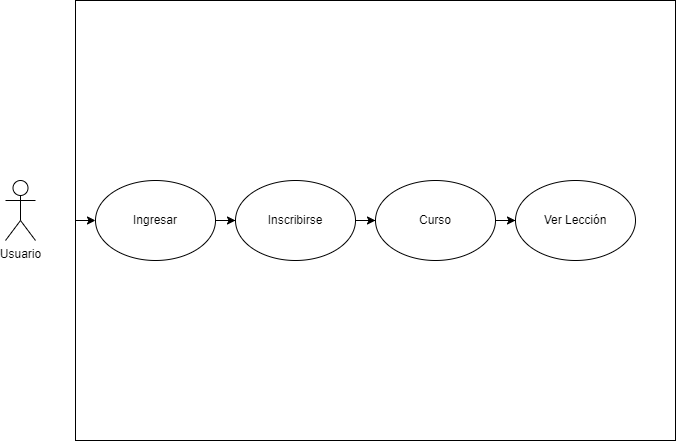

The diagram above was exported from draw.io. Its source (the exported page's mxGraphModel, read from the mxfile embedded in the PNG):
<mxGraphModel dx="1432" dy="788" grid="1" gridSize="10" guides="1" tooltips="1" connect="1" arrows="1" fold="1" page="1" pageScale="1" pageWidth="827" pageHeight="1169" math="0" shadow="0">
  <root>
    <mxCell id="0" />
    <mxCell id="1" parent="0" />
    <mxCell id="G5J4Jek8PS7Z-lFLwYBW-1" value="Usuario" style="shape=umlActor;verticalLabelPosition=bottom;verticalAlign=top;html=1;outlineConnect=0;" vertex="1" parent="1">
      <mxGeometry x="50" y="540" width="30" height="60" as="geometry" />
    </mxCell>
    <mxCell id="G5J4Jek8PS7Z-lFLwYBW-2" value="" style="rounded=0;whiteSpace=wrap;html=1;" vertex="1" parent="1">
      <mxGeometry x="120" y="360" width="600" height="440" as="geometry" />
    </mxCell>
    <mxCell id="G5J4Jek8PS7Z-lFLwYBW-7" value="" style="edgeStyle=orthogonalEdgeStyle;rounded=0;orthogonalLoop=1;jettySize=auto;html=1;" edge="1" parent="1" source="G5J4Jek8PS7Z-lFLwYBW-4" target="G5J4Jek8PS7Z-lFLwYBW-6">
      <mxGeometry relative="1" as="geometry" />
    </mxCell>
    <mxCell id="G5J4Jek8PS7Z-lFLwYBW-4" value="Ingresar" style="ellipse;whiteSpace=wrap;html=1;" vertex="1" parent="1">
      <mxGeometry x="140" y="540" width="120" height="80" as="geometry" />
    </mxCell>
    <mxCell id="G5J4Jek8PS7Z-lFLwYBW-5" value="" style="endArrow=classic;html=1;rounded=0;entryX=0;entryY=0.5;entryDx=0;entryDy=0;" edge="1" parent="1" target="G5J4Jek8PS7Z-lFLwYBW-4">
      <mxGeometry width="50" height="50" relative="1" as="geometry">
        <mxPoint x="120" y="580" as="sourcePoint" />
        <mxPoint x="170" y="530" as="targetPoint" />
      </mxGeometry>
    </mxCell>
    <mxCell id="G5J4Jek8PS7Z-lFLwYBW-9" value="" style="edgeStyle=orthogonalEdgeStyle;rounded=0;orthogonalLoop=1;jettySize=auto;html=1;" edge="1" parent="1" source="G5J4Jek8PS7Z-lFLwYBW-6" target="G5J4Jek8PS7Z-lFLwYBW-8">
      <mxGeometry relative="1" as="geometry" />
    </mxCell>
    <mxCell id="G5J4Jek8PS7Z-lFLwYBW-6" value="Inscribirse" style="ellipse;whiteSpace=wrap;html=1;" vertex="1" parent="1">
      <mxGeometry x="280" y="540" width="120" height="80" as="geometry" />
    </mxCell>
    <mxCell id="G5J4Jek8PS7Z-lFLwYBW-11" value="" style="edgeStyle=orthogonalEdgeStyle;rounded=0;orthogonalLoop=1;jettySize=auto;html=1;" edge="1" parent="1" source="G5J4Jek8PS7Z-lFLwYBW-8" target="G5J4Jek8PS7Z-lFLwYBW-10">
      <mxGeometry relative="1" as="geometry" />
    </mxCell>
    <mxCell id="G5J4Jek8PS7Z-lFLwYBW-8" value="Curso" style="ellipse;whiteSpace=wrap;html=1;" vertex="1" parent="1">
      <mxGeometry x="420" y="540" width="120" height="80" as="geometry" />
    </mxCell>
    <mxCell id="G5J4Jek8PS7Z-lFLwYBW-10" value="Ver Lección" style="ellipse;whiteSpace=wrap;html=1;" vertex="1" parent="1">
      <mxGeometry x="560" y="540" width="120" height="80" as="geometry" />
    </mxCell>
  </root>
</mxGraphModel>